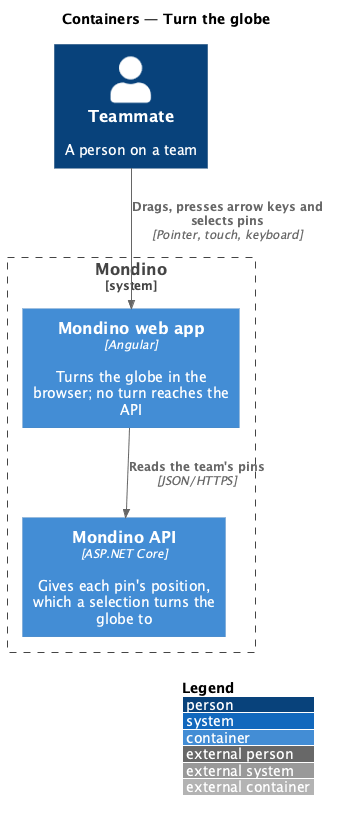

The diagram above was rendered by PlantUML. Its source (embedded in the PNG):
@startuml
!include <C4/C4_Container>
LAYOUT_WITH_LEGEND()
title Containers — Turn the globe

Person(teammate, "Teammate", "A person on a team")
System_Boundary(mondino, "Mondino") {
  Container(spa, "Mondino web app", "Angular", "Turns the globe in the browser; no turn reaches the API")
  Container(api, "Mondino API", "ASP.NET Core", "Gives each pin's position, which a selection turns the globe to")
}
Rel(teammate, spa, "Drags, presses arrow keys and selects pins", "Pointer, touch, keyboard")
Rel(spa, api, "Reads the team's pins", "JSON/HTTPS")
@enduml